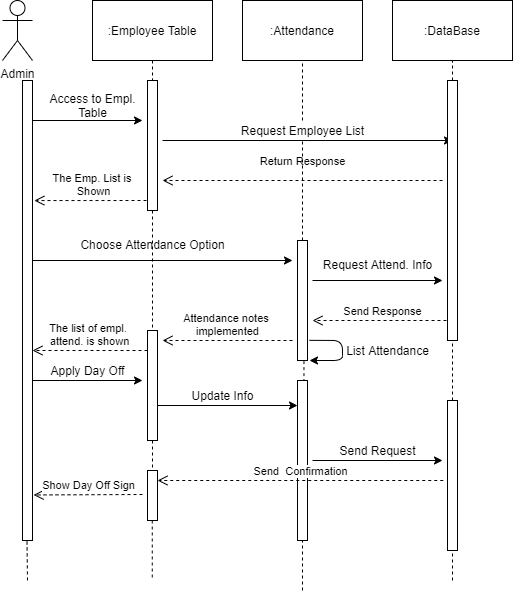

The diagram above was exported from draw.io. Its source (the exported page's mxGraphModel, read from the mxfile embedded in the PNG):
<mxGraphModel dx="652" dy="350" grid="1" gridSize="10" guides="1" tooltips="1" connect="1" arrows="1" fold="1" page="1" pageScale="1" pageWidth="1100" pageHeight="850" background="#ffffff" math="0" shadow="0">
  <root>
    <mxCell id="0" />
    <mxCell id="1" parent="0" />
    <mxCell id="n81ACu836fXgtpfhRB2X-1" value="Admin" style="shape=umlActor;verticalLabelPosition=bottom;labelBackgroundColor=#ffffff;verticalAlign=top;html=1;outlineConnect=0;" vertex="1" parent="1">
      <mxGeometry x="80" y="20" width="30" height="60" as="geometry" />
    </mxCell>
    <mxCell id="n81ACu836fXgtpfhRB2X-4" value=":Employee Table" style="rounded=0;whiteSpace=wrap;html=1;" vertex="1" parent="1">
      <mxGeometry x="170" y="20" width="120" height="60" as="geometry" />
    </mxCell>
    <mxCell id="n81ACu836fXgtpfhRB2X-5" value=":Attendance" style="rounded=0;whiteSpace=wrap;html=1;" vertex="1" parent="1">
      <mxGeometry x="320" y="20" width="120" height="60" as="geometry" />
    </mxCell>
    <mxCell id="n81ACu836fXgtpfhRB2X-6" value=":DataBase" style="rounded=0;whiteSpace=wrap;html=1;" vertex="1" parent="1">
      <mxGeometry x="470" y="20" width="120" height="60" as="geometry" />
    </mxCell>
    <mxCell id="n81ACu836fXgtpfhRB2X-8" value="" style="endArrow=none;dashed=1;html=1;exitX=0.5;exitY=1;exitDx=0;exitDy=0;" edge="1" parent="1" source="n81ACu836fXgtpfhRB2X-53">
      <mxGeometry width="50" height="50" relative="1" as="geometry">
        <mxPoint x="240" y="120" as="sourcePoint" />
        <mxPoint x="230" y="385" as="targetPoint" />
      </mxGeometry>
    </mxCell>
    <mxCell id="n81ACu836fXgtpfhRB2X-9" value="" style="endArrow=none;dashed=1;html=1;entryX=0.5;entryY=1;entryDx=0;entryDy=0;" edge="1" parent="1" source="n81ACu836fXgtpfhRB2X-45" target="n81ACu836fXgtpfhRB2X-5">
      <mxGeometry width="50" height="50" relative="1" as="geometry">
        <mxPoint x="380" y="610" as="sourcePoint" />
        <mxPoint x="290" y="300" as="targetPoint" />
      </mxGeometry>
    </mxCell>
    <mxCell id="n81ACu836fXgtpfhRB2X-10" value="" style="endArrow=none;dashed=1;html=1;entryX=0.5;entryY=1;entryDx=0;entryDy=0;" edge="1" parent="1" source="n81ACu836fXgtpfhRB2X-50" target="n81ACu836fXgtpfhRB2X-6">
      <mxGeometry width="50" height="50" relative="1" as="geometry">
        <mxPoint x="530" y="600" as="sourcePoint" />
        <mxPoint x="460" y="130" as="targetPoint" />
      </mxGeometry>
    </mxCell>
    <mxCell id="n81ACu836fXgtpfhRB2X-11" value="" style="endArrow=classic;html=1;" edge="1" parent="1">
      <mxGeometry width="50" height="50" relative="1" as="geometry">
        <mxPoint x="110" y="140" as="sourcePoint" />
        <mxPoint x="220" y="140" as="targetPoint" />
      </mxGeometry>
    </mxCell>
    <mxCell id="n81ACu836fXgtpfhRB2X-12" value="" style="endArrow=classic;html=1;" edge="1" parent="1">
      <mxGeometry width="50" height="50" relative="1" as="geometry">
        <mxPoint x="240" y="160" as="sourcePoint" />
        <mxPoint x="530" y="160" as="targetPoint" />
      </mxGeometry>
    </mxCell>
    <mxCell id="n81ACu836fXgtpfhRB2X-13" value="" style="endArrow=classic;html=1;" edge="1" parent="1">
      <mxGeometry width="50" height="50" relative="1" as="geometry">
        <mxPoint x="110" y="280" as="sourcePoint" />
        <mxPoint x="370" y="280" as="targetPoint" />
      </mxGeometry>
    </mxCell>
    <mxCell id="n81ACu836fXgtpfhRB2X-14" value="" style="endArrow=classic;html=1;" edge="1" parent="1">
      <mxGeometry width="50" height="50" relative="1" as="geometry">
        <mxPoint x="390" y="300" as="sourcePoint" />
        <mxPoint x="520" y="300" as="targetPoint" />
      </mxGeometry>
    </mxCell>
    <mxCell id="n81ACu836fXgtpfhRB2X-15" value="" style="endArrow=classic;html=1;" edge="1" parent="1">
      <mxGeometry width="50" height="50" relative="1" as="geometry">
        <mxPoint x="110" y="400" as="sourcePoint" />
        <mxPoint x="220" y="400" as="targetPoint" />
      </mxGeometry>
    </mxCell>
    <mxCell id="n81ACu836fXgtpfhRB2X-16" value="" style="endArrow=classic;html=1;" edge="1" parent="1">
      <mxGeometry width="50" height="50" relative="1" as="geometry">
        <mxPoint x="235" y="425" as="sourcePoint" />
        <mxPoint x="375" y="425" as="targetPoint" />
      </mxGeometry>
    </mxCell>
    <mxCell id="n81ACu836fXgtpfhRB2X-17" value="" style="endArrow=classic;html=1;" edge="1" parent="1">
      <mxGeometry width="50" height="50" relative="1" as="geometry">
        <mxPoint x="390" y="480" as="sourcePoint" />
        <mxPoint x="520" y="480" as="targetPoint" />
      </mxGeometry>
    </mxCell>
    <mxCell id="n81ACu836fXgtpfhRB2X-18" value="" style="html=1;points=[];perimeter=orthogonalPerimeter;" vertex="1" parent="1">
      <mxGeometry x="100" y="100" width="10" height="460" as="geometry" />
    </mxCell>
    <mxCell id="n81ACu836fXgtpfhRB2X-20" value="" style="html=1;points=[];perimeter=orthogonalPerimeter;" vertex="1" parent="1">
      <mxGeometry x="225" y="350" width="10" height="110" as="geometry" />
    </mxCell>
    <mxCell id="n81ACu836fXgtpfhRB2X-21" value="" style="html=1;points=[];perimeter=orthogonalPerimeter;" vertex="1" parent="1">
      <mxGeometry x="375" y="400" width="10" height="160" as="geometry" />
    </mxCell>
    <mxCell id="n81ACu836fXgtpfhRB2X-22" value="" style="endArrow=none;dashed=1;html=1;entryX=0.5;entryY=1;entryDx=0;entryDy=0;" edge="1" parent="1" target="n81ACu836fXgtpfhRB2X-21">
      <mxGeometry width="50" height="50" relative="1" as="geometry">
        <mxPoint x="380" y="610" as="sourcePoint" />
        <mxPoint x="380" y="80" as="targetPoint" />
      </mxGeometry>
    </mxCell>
    <mxCell id="n81ACu836fXgtpfhRB2X-23" value="" style="html=1;points=[];perimeter=orthogonalPerimeter;" vertex="1" parent="1">
      <mxGeometry x="525" y="420" width="10" height="150" as="geometry" />
    </mxCell>
    <mxCell id="n81ACu836fXgtpfhRB2X-24" value="" style="endArrow=none;dashed=1;html=1;entryX=0.5;entryY=1;entryDx=0;entryDy=0;" edge="1" parent="1" target="n81ACu836fXgtpfhRB2X-23">
      <mxGeometry width="50" height="50" relative="1" as="geometry">
        <mxPoint x="530" y="600" as="sourcePoint" />
        <mxPoint x="530" y="80" as="targetPoint" />
      </mxGeometry>
    </mxCell>
    <mxCell id="n81ACu836fXgtpfhRB2X-25" value="" style="endArrow=none;dashed=1;html=1;exitX=0.5;exitY=1;exitDx=0;exitDy=0;exitPerimeter=0;" edge="1" parent="1" source="n81ACu836fXgtpfhRB2X-20" target="n81ACu836fXgtpfhRB2X-26">
      <mxGeometry width="50" height="50" relative="1" as="geometry">
        <mxPoint x="310" y="530" as="sourcePoint" />
        <mxPoint x="230" y="610" as="targetPoint" />
      </mxGeometry>
    </mxCell>
    <mxCell id="n81ACu836fXgtpfhRB2X-26" value="" style="html=1;points=[];perimeter=orthogonalPerimeter;" vertex="1" parent="1">
      <mxGeometry x="225" y="490" width="10" height="50" as="geometry" />
    </mxCell>
    <mxCell id="n81ACu836fXgtpfhRB2X-27" value="The list of empl. &lt;br&gt;attend. is shown" style="html=1;verticalAlign=bottom;endArrow=open;dashed=1;endSize=8;" edge="1" parent="1" source="n81ACu836fXgtpfhRB2X-20">
      <mxGeometry relative="1" as="geometry">
        <mxPoint x="190" y="370" as="sourcePoint" />
        <mxPoint x="110" y="370" as="targetPoint" />
      </mxGeometry>
    </mxCell>
    <mxCell id="n81ACu836fXgtpfhRB2X-29" value="Send&amp;nbsp; Confirmation" style="html=1;verticalAlign=bottom;endArrow=open;dashed=1;endSize=8;" edge="1" parent="1">
      <mxGeometry relative="1" as="geometry">
        <mxPoint x="520.7619280133929" y="500" as="sourcePoint" />
        <mxPoint x="235" y="500" as="targetPoint" />
      </mxGeometry>
    </mxCell>
    <mxCell id="n81ACu836fXgtpfhRB2X-30" value="Show Day Off Sign" style="html=1;verticalAlign=bottom;endArrow=open;dashed=1;endSize=8;entryX=1.11;entryY=0.901;entryDx=0;entryDy=0;entryPerimeter=0;" edge="1" parent="1" target="n81ACu836fXgtpfhRB2X-18">
      <mxGeometry relative="1" as="geometry">
        <mxPoint x="220" y="514" as="sourcePoint" />
        <mxPoint x="120" y="514.41" as="targetPoint" />
      </mxGeometry>
    </mxCell>
    <mxCell id="n81ACu836fXgtpfhRB2X-32" value="Send Request" style="text;html=1;align=center;verticalAlign=middle;resizable=0;points=[];autosize=1;" vertex="1" parent="1">
      <mxGeometry x="410" y="460" width="90" height="20" as="geometry" />
    </mxCell>
    <mxCell id="n81ACu836fXgtpfhRB2X-33" value="Apply Day Off" style="text;html=1;align=center;verticalAlign=middle;resizable=0;points=[];autosize=1;" vertex="1" parent="1">
      <mxGeometry x="120" y="380" width="90" height="20" as="geometry" />
    </mxCell>
    <mxCell id="n81ACu836fXgtpfhRB2X-37" value="" style="html=1;points=[];perimeter=orthogonalPerimeter;" vertex="1" parent="1">
      <mxGeometry x="375" y="260" width="10" height="120" as="geometry" />
    </mxCell>
    <mxCell id="n81ACu836fXgtpfhRB2X-38" value="Attendance notes &lt;br&gt;implemented" style="html=1;verticalAlign=bottom;endArrow=open;dashed=1;endSize=8;" edge="1" parent="1">
      <mxGeometry relative="1" as="geometry">
        <mxPoint x="370" y="360" as="sourcePoint" />
        <mxPoint x="240" y="360" as="targetPoint" />
      </mxGeometry>
    </mxCell>
    <mxCell id="n81ACu836fXgtpfhRB2X-39" value="Choose Attendance Option" style="text;html=1;align=center;verticalAlign=middle;resizable=0;points=[];autosize=1;" vertex="1" parent="1">
      <mxGeometry x="150" y="254" width="160" height="20" as="geometry" />
    </mxCell>
    <mxCell id="n81ACu836fXgtpfhRB2X-40" value="Request Attend. Info" style="text;html=1;align=center;verticalAlign=middle;resizable=0;points=[];autosize=1;" vertex="1" parent="1">
      <mxGeometry x="395" y="274" width="120" height="20" as="geometry" />
    </mxCell>
    <mxCell id="n81ACu836fXgtpfhRB2X-41" value="Send Response" style="html=1;verticalAlign=bottom;endArrow=open;dashed=1;endSize=8;" edge="1" parent="1">
      <mxGeometry relative="1" as="geometry">
        <mxPoint x="530" y="340" as="sourcePoint" />
        <mxPoint x="390" y="340" as="targetPoint" />
        <Array as="points" />
        <mxPoint as="offset" />
      </mxGeometry>
    </mxCell>
    <mxCell id="n81ACu836fXgtpfhRB2X-42" value="" style="endArrow=classic;html=1;exitX=1.19;exitY=0.832;exitDx=0;exitDy=0;exitPerimeter=0;" edge="1" parent="1" source="n81ACu836fXgtpfhRB2X-37">
      <mxGeometry width="50" height="50" relative="1" as="geometry">
        <mxPoint x="350" y="350" as="sourcePoint" />
        <mxPoint x="387" y="380" as="targetPoint" />
        <Array as="points">
          <mxPoint x="420" y="360" />
          <mxPoint x="420" y="380" />
        </Array>
      </mxGeometry>
    </mxCell>
    <mxCell id="n81ACu836fXgtpfhRB2X-43" value="List Attendance" style="text;html=1;align=center;verticalAlign=middle;resizable=0;points=[];autosize=1;" vertex="1" parent="1">
      <mxGeometry x="415" y="360" width="100" height="20" as="geometry" />
    </mxCell>
    <mxCell id="n81ACu836fXgtpfhRB2X-44" value="Return Response" style="html=1;verticalAlign=bottom;endArrow=open;dashed=1;endSize=8;" edge="1" parent="1">
      <mxGeometry y="-10" relative="1" as="geometry">
        <mxPoint x="520" y="200" as="sourcePoint" />
        <mxPoint x="240" y="200" as="targetPoint" />
        <mxPoint as="offset" />
      </mxGeometry>
    </mxCell>
    <mxCell id="n81ACu836fXgtpfhRB2X-45" value="Request Employee List" style="text;html=1;align=center;verticalAlign=middle;resizable=0;points=[];autosize=1;" vertex="1" parent="1">
      <mxGeometry x="310" y="140" width="140" height="20" as="geometry" />
    </mxCell>
    <mxCell id="n81ACu836fXgtpfhRB2X-46" value="" style="endArrow=none;dashed=1;html=1;entryX=0.5;entryY=1;entryDx=0;entryDy=0;" edge="1" parent="1" target="n81ACu836fXgtpfhRB2X-45">
      <mxGeometry width="50" height="50" relative="1" as="geometry">
        <mxPoint x="380" y="260" as="sourcePoint" />
        <mxPoint x="380" y="80" as="targetPoint" />
      </mxGeometry>
    </mxCell>
    <mxCell id="n81ACu836fXgtpfhRB2X-47" value="The Emp. List is&amp;nbsp;&lt;br&gt;Shown" style="html=1;verticalAlign=bottom;endArrow=open;dashed=1;endSize=8;entryX=1.186;entryY=0.261;entryDx=0;entryDy=0;entryPerimeter=0;" edge="1" parent="1" target="n81ACu836fXgtpfhRB2X-18">
      <mxGeometry relative="1" as="geometry">
        <mxPoint x="230" y="220" as="sourcePoint" />
        <mxPoint x="250" y="210" as="targetPoint" />
      </mxGeometry>
    </mxCell>
    <mxCell id="n81ACu836fXgtpfhRB2X-48" value="" style="endArrow=none;dashed=1;html=1;exitX=0.646;exitY=1.005;exitDx=0;exitDy=0;exitPerimeter=0;" edge="1" parent="1" source="n81ACu836fXgtpfhRB2X-37" target="n81ACu836fXgtpfhRB2X-21">
      <mxGeometry width="50" height="50" relative="1" as="geometry">
        <mxPoint x="260" y="380" as="sourcePoint" />
        <mxPoint x="310" y="330" as="targetPoint" />
      </mxGeometry>
    </mxCell>
    <mxCell id="n81ACu836fXgtpfhRB2X-49" value="Update Info" style="text;html=1;align=center;verticalAlign=middle;resizable=0;points=[];autosize=1;" vertex="1" parent="1">
      <mxGeometry x="260" y="405" width="80" height="20" as="geometry" />
    </mxCell>
    <mxCell id="n81ACu836fXgtpfhRB2X-50" value="" style="html=1;points=[];perimeter=orthogonalPerimeter;" vertex="1" parent="1">
      <mxGeometry x="525" y="100" width="10" height="260" as="geometry" />
    </mxCell>
    <mxCell id="n81ACu836fXgtpfhRB2X-51" value="" style="endArrow=none;dashed=1;html=1;entryX=0.5;entryY=1;entryDx=0;entryDy=0;" edge="1" parent="1" source="n81ACu836fXgtpfhRB2X-23" target="n81ACu836fXgtpfhRB2X-50">
      <mxGeometry width="50" height="50" relative="1" as="geometry">
        <mxPoint x="530" y="420" as="sourcePoint" />
        <mxPoint x="530" y="80" as="targetPoint" />
      </mxGeometry>
    </mxCell>
    <mxCell id="n81ACu836fXgtpfhRB2X-52" value="Access to Empl.&lt;br&gt;Table" style="text;html=1;align=center;verticalAlign=middle;resizable=0;points=[];autosize=1;" vertex="1" parent="1">
      <mxGeometry x="120" y="110" width="100" height="30" as="geometry" />
    </mxCell>
    <mxCell id="n81ACu836fXgtpfhRB2X-53" value="" style="html=1;points=[];perimeter=orthogonalPerimeter;" vertex="1" parent="1">
      <mxGeometry x="225" y="100" width="10" height="130" as="geometry" />
    </mxCell>
    <mxCell id="n81ACu836fXgtpfhRB2X-54" value="" style="endArrow=none;dashed=1;html=1;exitX=0.5;exitY=1;exitDx=0;exitDy=0;" edge="1" parent="1" source="n81ACu836fXgtpfhRB2X-4" target="n81ACu836fXgtpfhRB2X-53">
      <mxGeometry width="50" height="50" relative="1" as="geometry">
        <mxPoint x="230" y="80" as="sourcePoint" />
        <mxPoint x="230" y="385" as="targetPoint" />
      </mxGeometry>
    </mxCell>
    <mxCell id="n81ACu836fXgtpfhRB2X-55" value="" style="endArrow=none;dashed=1;html=1;" edge="1" parent="1">
      <mxGeometry width="50" height="50" relative="1" as="geometry">
        <mxPoint x="229.76" y="540" as="sourcePoint" />
        <mxPoint x="229.76" y="599" as="targetPoint" />
      </mxGeometry>
    </mxCell>
    <mxCell id="n81ACu836fXgtpfhRB2X-56" value="" style="endArrow=none;dashed=1;html=1;exitX=0.451;exitY=1.002;exitDx=0;exitDy=0;exitPerimeter=0;" edge="1" parent="1" source="n81ACu836fXgtpfhRB2X-18">
      <mxGeometry width="50" height="50" relative="1" as="geometry">
        <mxPoint x="210" y="580" as="sourcePoint" />
        <mxPoint x="105" y="600" as="targetPoint" />
      </mxGeometry>
    </mxCell>
  </root>
</mxGraphModel>